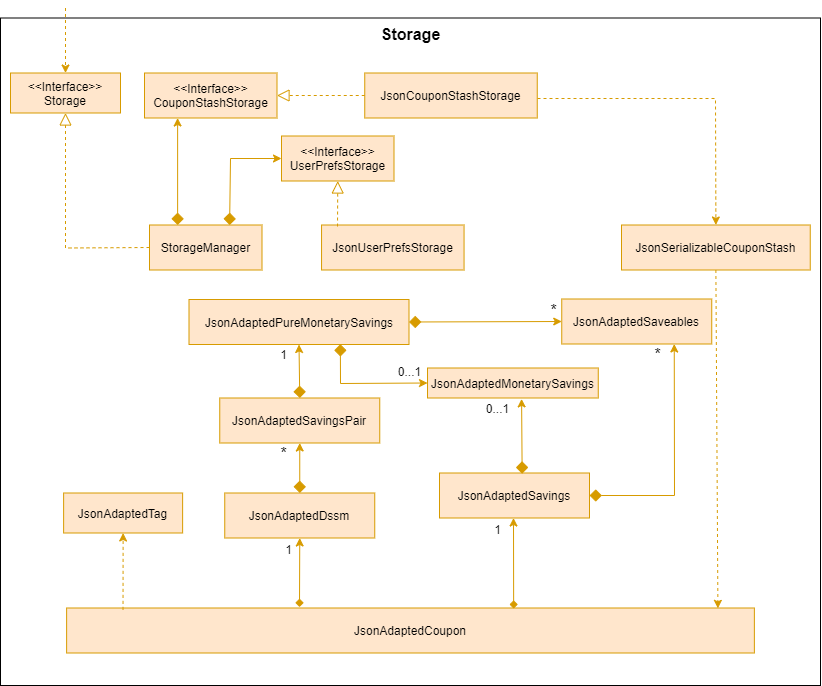

The diagram above was exported from draw.io. Its source (the exported page's mxGraphModel, read from the mxfile embedded in the PNG):
<mxGraphModel dx="670" dy="803" grid="1" gridSize="10" guides="1" tooltips="1" connect="1" arrows="1" fold="1" page="1" pageScale="1" pageWidth="827" pageHeight="1169" math="0" shadow="0">
  <root>
    <mxCell id="0" />
    <mxCell id="1" parent="0" />
    <mxCell id="2" value="" style="rounded=0;whiteSpace=wrap;html=1;fontFamily=Helvetica;" vertex="1" parent="1">
      <mxGeometry x="920" y="262.5" width="820" height="667.5" as="geometry" />
    </mxCell>
    <mxCell id="3" value="&amp;lt;&amp;lt;Interface&amp;gt;&amp;gt;&lt;br&gt;Storage" style="text;html=1;strokeColor=#d79b00;fillColor=#ffe6cc;align=center;verticalAlign=middle;whiteSpace=wrap;rounded=0;fontFamily=Helvetica;" vertex="1" parent="1">
      <mxGeometry x="930" y="317.5" width="110" height="40" as="geometry" />
    </mxCell>
    <mxCell id="4" value="" style="endArrow=classic;html=1;fontColor=#FFFFFF;entryX=0.5;entryY=0;entryDx=0;entryDy=0;dashed=1;fontFamily=Helvetica;fillColor=#ffe6cc;strokeColor=#d79b00;" edge="1" target="3" parent="1">
      <mxGeometry width="50" height="50" relative="1" as="geometry">
        <mxPoint x="985" y="252.5" as="sourcePoint" />
        <mxPoint x="1110" y="377.5" as="targetPoint" />
      </mxGeometry>
    </mxCell>
    <mxCell id="5" value="" style="endArrow=block;html=1;fontColor=#FFFFFF;exitX=0;exitY=0.5;exitDx=0;exitDy=0;entryX=0.5;entryY=1;entryDx=0;entryDy=0;endFill=0;startSize=7;endSize=10;fontFamily=Helvetica;fillColor=#ffe6cc;strokeColor=#d79b00;arcSize=0;dashed=1;" edge="1" source="9" target="3" parent="1">
      <mxGeometry width="50" height="50" relative="1" as="geometry">
        <mxPoint x="1106.75" y="337.5" as="sourcePoint" />
        <mxPoint x="1490" y="380" as="targetPoint" />
        <Array as="points">
          <mxPoint x="985" y="492.5" />
        </Array>
      </mxGeometry>
    </mxCell>
    <mxCell id="6" value="" style="endArrow=classic;html=1;fontColor=#FFFFFF;dashed=1;fontFamily=Helvetica;entryX=0.5;entryY=0;entryDx=0;entryDy=0;fillColor=#ffe6cc;strokeColor=#d79b00;arcSize=0;" edge="1" target="17" parent="1">
      <mxGeometry width="50" height="50" relative="1" as="geometry">
        <mxPoint x="1457" y="343" as="sourcePoint" />
        <mxPoint x="1371" y="522.5" as="targetPoint" />
        <Array as="points">
          <mxPoint x="1635" y="343" />
        </Array>
      </mxGeometry>
    </mxCell>
    <mxCell id="7" value="&lt;font size=&quot;1&quot;&gt;&lt;b style=&quot;font-size: 16px&quot;&gt;Storage&lt;/b&gt;&lt;/font&gt;" style="text;html=1;fontFamily=Helvetica;fillColor=none;strokeColor=none;fontColor=#000000;align=center;" vertex="1" parent="1">
      <mxGeometry x="1293.75" y="262.5" width="72.5" height="25" as="geometry" />
    </mxCell>
    <mxCell id="8" value="&amp;lt;&amp;lt;Interface&amp;gt;&amp;gt;&lt;br&gt;CouponStashStorage" style="text;html=1;strokeColor=#d79b00;fillColor=#ffe6cc;align=center;verticalAlign=middle;whiteSpace=wrap;rounded=0;fontFamily=Helvetica;" vertex="1" parent="1">
      <mxGeometry x="1064" y="317.5" width="132.5" height="45" as="geometry" />
    </mxCell>
    <mxCell id="9" value="StorageManager" style="text;html=1;strokeColor=#d79b00;fillColor=#ffe6cc;align=center;verticalAlign=middle;whiteSpace=wrap;rounded=0;fontFamily=Helvetica;" vertex="1" parent="1">
      <mxGeometry x="1069" y="469.5" width="112.5" height="45" as="geometry" />
    </mxCell>
    <mxCell id="10" value="&amp;lt;&amp;lt;Interface&amp;gt;&amp;gt;&lt;br&gt;UserPrefsStorage" style="text;html=1;strokeColor=#d79b00;fillColor=#ffe6cc;align=center;verticalAlign=middle;whiteSpace=wrap;rounded=0;fontFamily=Helvetica;" vertex="1" parent="1">
      <mxGeometry x="1201" y="380.5" width="112.5" height="45" as="geometry" />
    </mxCell>
    <mxCell id="11" value="" style="endArrow=classic;html=1;fontColor=#FFFFFF;entryX=0;entryY=0.5;entryDx=0;entryDy=0;startArrow=diamond;startFill=1;sourcePerimeterSpacing=0;endSize=6;startSize=10;exitX=0.712;exitY=0.001;exitDx=0;exitDy=0;fontFamily=Helvetica;endFill=1;fillColor=#ffe6cc;strokeColor=#d79b00;arcSize=0;exitPerimeter=0;" edge="1" source="9" target="10" parent="1">
      <mxGeometry width="50" height="50" relative="1" as="geometry">
        <mxPoint x="1290.5" y="601.75" as="sourcePoint" />
        <mxPoint x="1390" y="468" as="targetPoint" />
        <Array as="points">
          <mxPoint x="1150" y="403" />
        </Array>
      </mxGeometry>
    </mxCell>
    <mxCell id="12" value="JsonUserPrefsStorage" style="text;html=1;strokeColor=#d79b00;fillColor=#ffe6cc;align=center;verticalAlign=middle;whiteSpace=wrap;rounded=0;fontFamily=Helvetica;" vertex="1" parent="1">
      <mxGeometry x="1241.06" y="469.5" width="142.5" height="45" as="geometry" />
    </mxCell>
    <mxCell id="13" value="" style="endArrow=block;html=1;fontColor=#FFFFFF;exitX=0.112;exitY=0.034;exitDx=0;exitDy=0;entryX=0.5;entryY=1;entryDx=0;entryDy=0;endFill=0;startSize=7;endSize=10;fontFamily=Helvetica;exitPerimeter=0;fillColor=#ffe6cc;strokeColor=#d79b00;dashed=1;" edge="1" source="12" target="10" parent="1">
      <mxGeometry width="50" height="50" relative="1" as="geometry">
        <mxPoint x="1480" y="325" as="sourcePoint" />
        <mxPoint x="1412.5" y="325" as="targetPoint" />
      </mxGeometry>
    </mxCell>
    <mxCell id="14" value="" style="endArrow=classic;html=1;fontColor=#FFFFFF;entryX=0.25;entryY=1;entryDx=0;entryDy=0;startArrow=diamond;startFill=1;sourcePerimeterSpacing=0;endSize=6;startSize=10;exitX=0.25;exitY=0;exitDx=0;exitDy=0;fontFamily=Helvetica;endFill=1;fillColor=#ffe6cc;strokeColor=#d79b00;" edge="1" source="9" target="8" parent="1">
      <mxGeometry width="50" height="50" relative="1" as="geometry">
        <mxPoint x="1230" y="347.5" as="sourcePoint" />
        <mxPoint x="1310" y="347.5" as="targetPoint" />
      </mxGeometry>
    </mxCell>
    <mxCell id="15" value="JsonCouponStashStorage" style="text;html=1;strokeColor=#d79b00;fillColor=#ffe6cc;align=center;verticalAlign=middle;whiteSpace=wrap;rounded=0;fontFamily=Helvetica;" vertex="1" parent="1">
      <mxGeometry x="1284.25" y="317.5" width="172.5" height="45" as="geometry" />
    </mxCell>
    <mxCell id="16" value="" style="endArrow=block;html=1;fontColor=#FFFFFF;exitX=0;exitY=0.5;exitDx=0;exitDy=0;entryX=1;entryY=0.5;entryDx=0;entryDy=0;endFill=0;startSize=7;endSize=10;fontFamily=Helvetica;fillColor=#ffe6cc;strokeColor=#d79b00;dashed=1;" edge="1" source="15" target="8" parent="1">
      <mxGeometry width="50" height="50" relative="1" as="geometry">
        <mxPoint x="1297.5" y="462" as="sourcePoint" />
        <mxPoint x="1230" y="462.5" as="targetPoint" />
      </mxGeometry>
    </mxCell>
    <mxCell id="17" value="JsonSerializableCouponStash" style="text;html=1;strokeColor=#d79b00;fillColor=#ffe6cc;align=center;verticalAlign=middle;whiteSpace=wrap;rounded=0;fontFamily=Helvetica;" vertex="1" parent="1">
      <mxGeometry x="1541.0000000000002" y="469.5" width="188.75" height="45" as="geometry" />
    </mxCell>
    <mxCell id="18" value="" style="endArrow=classic;html=1;fontColor=#FFFFFF;exitX=0.5;exitY=1;exitDx=0;exitDy=0;dashed=1;fontFamily=Helvetica;entryX=0.947;entryY=0.008;entryDx=0;entryDy=0;entryPerimeter=0;fillColor=#ffe6cc;strokeColor=#d79b00;" edge="1" source="17" target="19" parent="1">
      <mxGeometry width="50" height="50" relative="1" as="geometry">
        <mxPoint x="1549.75" y="502.5" as="sourcePoint" />
        <mxPoint x="1549.75" y="587.5" as="targetPoint" />
      </mxGeometry>
    </mxCell>
    <mxCell id="19" value="JsonAdaptedCoupon" style="text;html=1;strokeColor=#d79b00;fillColor=#ffe6cc;align=center;verticalAlign=middle;whiteSpace=wrap;rounded=0;fontFamily=Helvetica;" vertex="1" parent="1">
      <mxGeometry x="986.1199999999999" y="852.5" width="687.75" height="45" as="geometry" />
    </mxCell>
    <mxCell id="20" value="JsonAdaptedTag" style="text;html=1;strokeColor=#d79b00;fillColor=#ffe6cc;align=center;verticalAlign=middle;whiteSpace=wrap;rounded=0;fontFamily=Helvetica;" vertex="1" parent="1">
      <mxGeometry x="983.1199999999999" y="737.5" width="119" height="40" as="geometry" />
    </mxCell>
    <mxCell id="21" value="" style="endArrow=classic;html=1;fontColor=#FFFFFF;exitX=0.082;exitY=0.042;exitDx=0;exitDy=0;dashed=1;fontFamily=Helvetica;entryX=0.5;entryY=1;entryDx=0;entryDy=0;startArrow=none;startFill=0;endFill=1;exitPerimeter=0;fillColor=#ffe6cc;strokeColor=#d79b00;" edge="1" source="19" target="20" parent="1">
      <mxGeometry width="50" height="50" relative="1" as="geometry">
        <mxPoint x="1643.38" y="440" as="sourcePoint" />
        <mxPoint x="1734.63" y="440" as="targetPoint" />
      </mxGeometry>
    </mxCell>
    <mxCell id="22" value="JsonAdaptedSavings" style="text;html=1;strokeColor=#d79b00;fillColor=#ffe6cc;align=center;verticalAlign=middle;whiteSpace=wrap;rounded=0;fontFamily=Helvetica;" vertex="1" parent="1">
      <mxGeometry x="1359" y="717.5" width="150" height="45" as="geometry" />
    </mxCell>
    <mxCell id="23" value="" style="endArrow=classic;html=1;fontColor=#FFFFFF;fontFamily=Helvetica;entryX=0.5;entryY=1;entryDx=0;entryDy=0;startArrow=diamond;startFill=1;endFill=1;exitX=0.65;exitY=0.015;exitDx=0;exitDy=0;exitPerimeter=0;fillColor=#ffe6cc;strokeColor=#d79b00;" edge="1" source="19" parent="1">
      <mxGeometry width="50" height="50" relative="1" as="geometry">
        <mxPoint x="1435.9085" y="851.96" as="sourcePoint" />
        <mxPoint x="1433" y="762.5" as="targetPoint" />
      </mxGeometry>
    </mxCell>
    <mxCell id="24" value="JsonAdaptedDssm" style="text;html=1;strokeColor=#d79b00;fillColor=#ffe6cc;align=center;verticalAlign=middle;whiteSpace=wrap;rounded=0;fontFamily=Helvetica;" vertex="1" parent="1">
      <mxGeometry x="1144.25" y="737.5" width="150" height="45" as="geometry" />
    </mxCell>
    <mxCell id="25" value="" style="endArrow=classic;html=1;fontColor=#FFFFFF;fontFamily=Helvetica;entryX=0.5;entryY=1;entryDx=0;entryDy=0;startArrow=diamond;startFill=1;endFill=1;fillColor=#ffe6cc;strokeColor=#d79b00;" edge="1" target="24" parent="1">
      <mxGeometry width="50" height="50" relative="1" as="geometry">
        <mxPoint x="1218.9999999999998" y="851.5" as="sourcePoint" />
        <mxPoint x="1742.38" y="542.5" as="targetPoint" />
      </mxGeometry>
    </mxCell>
    <mxCell id="26" value="JsonAdaptedSavingsPair" style="text;html=1;strokeColor=#d79b00;fillColor=#ffe6cc;align=center;verticalAlign=middle;whiteSpace=wrap;rounded=0;fontFamily=Helvetica;" vertex="1" parent="1">
      <mxGeometry x="1139.25" y="642.5" width="160" height="45" as="geometry" />
    </mxCell>
    <mxCell id="27" value="JsonAdaptedPureMonetarySavings" style="text;html=1;strokeColor=#d79b00;fillColor=#ffe6cc;align=center;verticalAlign=middle;whiteSpace=wrap;rounded=0;fontFamily=Helvetica;" vertex="1" parent="1">
      <mxGeometry x="1108.5" y="544" width="220" height="45" as="geometry" />
    </mxCell>
    <mxCell id="28" value="" style="endArrow=classic;html=1;fontColor=#FFFFFF;entryX=0.5;entryY=1;entryDx=0;entryDy=0;startArrow=diamond;startFill=1;sourcePerimeterSpacing=0;endSize=6;startSize=10;exitX=0.5;exitY=0;exitDx=0;exitDy=0;fontFamily=Helvetica;endFill=1;fillColor=#ffe6cc;strokeColor=#d79b00;" edge="1" source="24" target="26" parent="1">
      <mxGeometry width="50" height="50" relative="1" as="geometry">
        <mxPoint x="2011" y="522.5" as="sourcePoint" />
        <mxPoint x="2091" y="522.5" as="targetPoint" />
      </mxGeometry>
    </mxCell>
    <mxCell id="29" value="" style="endArrow=classic;html=1;fontColor=#FFFFFF;entryX=0.5;entryY=1;entryDx=0;entryDy=0;startArrow=diamond;startFill=1;sourcePerimeterSpacing=0;endSize=6;startSize=10;exitX=0.5;exitY=0;exitDx=0;exitDy=0;fontFamily=Helvetica;endFill=1;fillColor=#ffe6cc;strokeColor=#d79b00;" edge="1" source="26" target="27" parent="1">
      <mxGeometry width="50" height="50" relative="1" as="geometry">
        <mxPoint x="2011" y="530" as="sourcePoint" />
        <mxPoint x="2081" y="505" as="targetPoint" />
        <Array as="points" />
      </mxGeometry>
    </mxCell>
    <mxCell id="30" value="JsonAdaptedSaveables" style="text;html=1;strokeColor=#d79b00;fillColor=#ffe6cc;align=center;verticalAlign=middle;whiteSpace=wrap;rounded=0;fontFamily=Helvetica;" vertex="1" parent="1">
      <mxGeometry x="1481.25" y="543.5" width="150" height="45" as="geometry" />
    </mxCell>
    <mxCell id="31" value="" style="endArrow=classic;html=1;fontColor=#FFFFFF;startArrow=diamond;startFill=1;sourcePerimeterSpacing=0;endSize=6;startSize=10;exitX=1;exitY=0.5;exitDx=0;exitDy=0;fontFamily=Helvetica;endFill=1;entryX=0;entryY=0.5;entryDx=0;entryDy=0;fillColor=#ffe6cc;strokeColor=#d79b00;" edge="1" source="27" target="30" parent="1">
      <mxGeometry width="50" height="50" relative="1" as="geometry">
        <mxPoint x="2201" y="332.5" as="sourcePoint" />
        <mxPoint x="1445" y="725.5" as="targetPoint" />
      </mxGeometry>
    </mxCell>
    <mxCell id="32" value="" style="endArrow=classic;html=1;fontColor=#FFFFFF;entryX=0.75;entryY=1;entryDx=0;entryDy=0;startArrow=diamond;startFill=1;sourcePerimeterSpacing=0;endSize=6;startSize=10;exitX=1;exitY=0.5;exitDx=0;exitDy=0;fontFamily=Helvetica;endFill=1;fillColor=#ffe6cc;strokeColor=#d79b00;arcSize=0;" edge="1" source="22" target="30" parent="1">
      <mxGeometry width="50" height="50" relative="1" as="geometry">
        <mxPoint x="2357.5" y="442.5" as="sourcePoint" />
        <mxPoint x="2340" y="347.5" as="targetPoint" />
        <Array as="points">
          <mxPoint x="1594" y="740" />
        </Array>
      </mxGeometry>
    </mxCell>
    <mxCell id="33" value="*" style="text;html=1;strokeColor=none;fillColor=none;align=center;verticalAlign=middle;whiteSpace=wrap;rounded=0;fontSize=16;fontFamily=Helvetica;" vertex="1" parent="1">
      <mxGeometry x="1570" y="588.5" width="15" height="20" as="geometry" />
    </mxCell>
    <mxCell id="34" value="*" style="text;html=1;strokeColor=none;fillColor=none;align=center;verticalAlign=middle;whiteSpace=wrap;rounded=0;fontSize=16;fontFamily=Helvetica;" vertex="1" parent="1">
      <mxGeometry x="1466.25" y="545" width="15" height="20" as="geometry" />
    </mxCell>
    <mxCell id="35" value="&lt;font style=&quot;font-size: 12px&quot;&gt;1&lt;/font&gt;" style="text;html=1;strokeColor=none;fillColor=none;align=center;verticalAlign=middle;whiteSpace=wrap;rounded=0;fontSize=16;fontFamily=Helvetica;" vertex="1" parent="1">
      <mxGeometry x="1201" y="782.5" width="15" height="20" as="geometry" />
    </mxCell>
    <mxCell id="36" value="&lt;font style=&quot;font-size: 12px&quot;&gt;1&lt;/font&gt;" style="text;html=1;strokeColor=none;fillColor=none;align=center;verticalAlign=middle;whiteSpace=wrap;rounded=0;fontSize=16;fontFamily=Helvetica;" vertex="1" parent="1">
      <mxGeometry x="1409.88" y="762.5" width="15" height="20" as="geometry" />
    </mxCell>
    <mxCell id="37" value="&lt;font style=&quot;font-size: 16px;&quot;&gt;*&lt;/font&gt;" style="text;html=1;strokeColor=none;fillColor=none;align=center;verticalAlign=middle;whiteSpace=wrap;rounded=0;fontSize=16;fontFamily=Helvetica;" vertex="1" parent="1">
      <mxGeometry x="1196.5" y="687.5" width="15" height="20" as="geometry" />
    </mxCell>
    <mxCell id="38" value="&lt;font style=&quot;font-size: 12px;&quot;&gt;1&lt;/font&gt;" style="text;html=1;strokeColor=none;fillColor=none;align=center;verticalAlign=middle;whiteSpace=wrap;rounded=0;fontSize=12;fontFamily=Helvetica;" vertex="1" parent="1">
      <mxGeometry x="1196.5" y="589" width="15" height="20" as="geometry" />
    </mxCell>
    <mxCell id="39" value="JsonAdaptedMonetarySavings" style="text;html=1;strokeColor=#d79b00;fillColor=#ffe6cc;align=center;verticalAlign=middle;whiteSpace=wrap;rounded=0;fontFamily=Helvetica;" vertex="1" parent="1">
      <mxGeometry x="1347.01" y="612.5" width="170.75" height="30" as="geometry" />
    </mxCell>
    <mxCell id="40" value="" style="endArrow=classic;html=1;fontColor=#FFFFFF;entryX=0.551;entryY=1.03;entryDx=0;entryDy=0;startArrow=diamond;startFill=1;sourcePerimeterSpacing=0;endSize=6;startSize=10;exitX=0.551;exitY=0.015;exitDx=0;exitDy=0;fontFamily=Helvetica;endFill=1;exitPerimeter=0;fillColor=#ffe6cc;strokeColor=#d79b00;entryPerimeter=0;" edge="1" source="22" target="39" parent="1">
      <mxGeometry width="50" height="50" relative="1" as="geometry">
        <mxPoint x="1409.97" y="672.5049999999999" as="sourcePoint" />
        <mxPoint x="1409.88" y="592.515" as="targetPoint" />
      </mxGeometry>
    </mxCell>
    <mxCell id="41" value="0...1" style="text;html=1;strokeColor=none;fillColor=none;align=center;verticalAlign=middle;whiteSpace=wrap;rounded=0;fontSize=12;fontFamily=Helvetica;" vertex="1" parent="1">
      <mxGeometry x="1409.88" y="642.5" width="15" height="20" as="geometry" />
    </mxCell>
    <mxCell id="42" value="" style="endArrow=classic;html=1;fontColor=#FFFFFF;startArrow=diamond;startFill=1;sourcePerimeterSpacing=0;endSize=6;startSize=10;exitX=0.688;exitY=0.992;exitDx=0;exitDy=0;fontFamily=Helvetica;endFill=1;entryX=0;entryY=0.5;entryDx=0;entryDy=0;fillColor=#ffe6cc;strokeColor=#d79b00;exitPerimeter=0;rounded=0;" edge="1" source="27" target="39" parent="1">
      <mxGeometry width="50" height="50" relative="1" as="geometry">
        <mxPoint x="1252.44" y="625" as="sourcePoint" />
        <mxPoint x="1310.5" y="625" as="targetPoint" />
        <Array as="points">
          <mxPoint x="1260" y="628" />
        </Array>
      </mxGeometry>
    </mxCell>
    <mxCell id="43" value="&lt;font style=&quot;font-size: 12px&quot;&gt;0...1&lt;/font&gt;" style="text;html=1;strokeColor=none;fillColor=none;align=center;verticalAlign=middle;whiteSpace=wrap;rounded=0;fontSize=16;fontFamily=Helvetica;" vertex="1" parent="1">
      <mxGeometry x="1322.49" y="605" width="15" height="20" as="geometry" />
    </mxCell>
  </root>
</mxGraphModel>